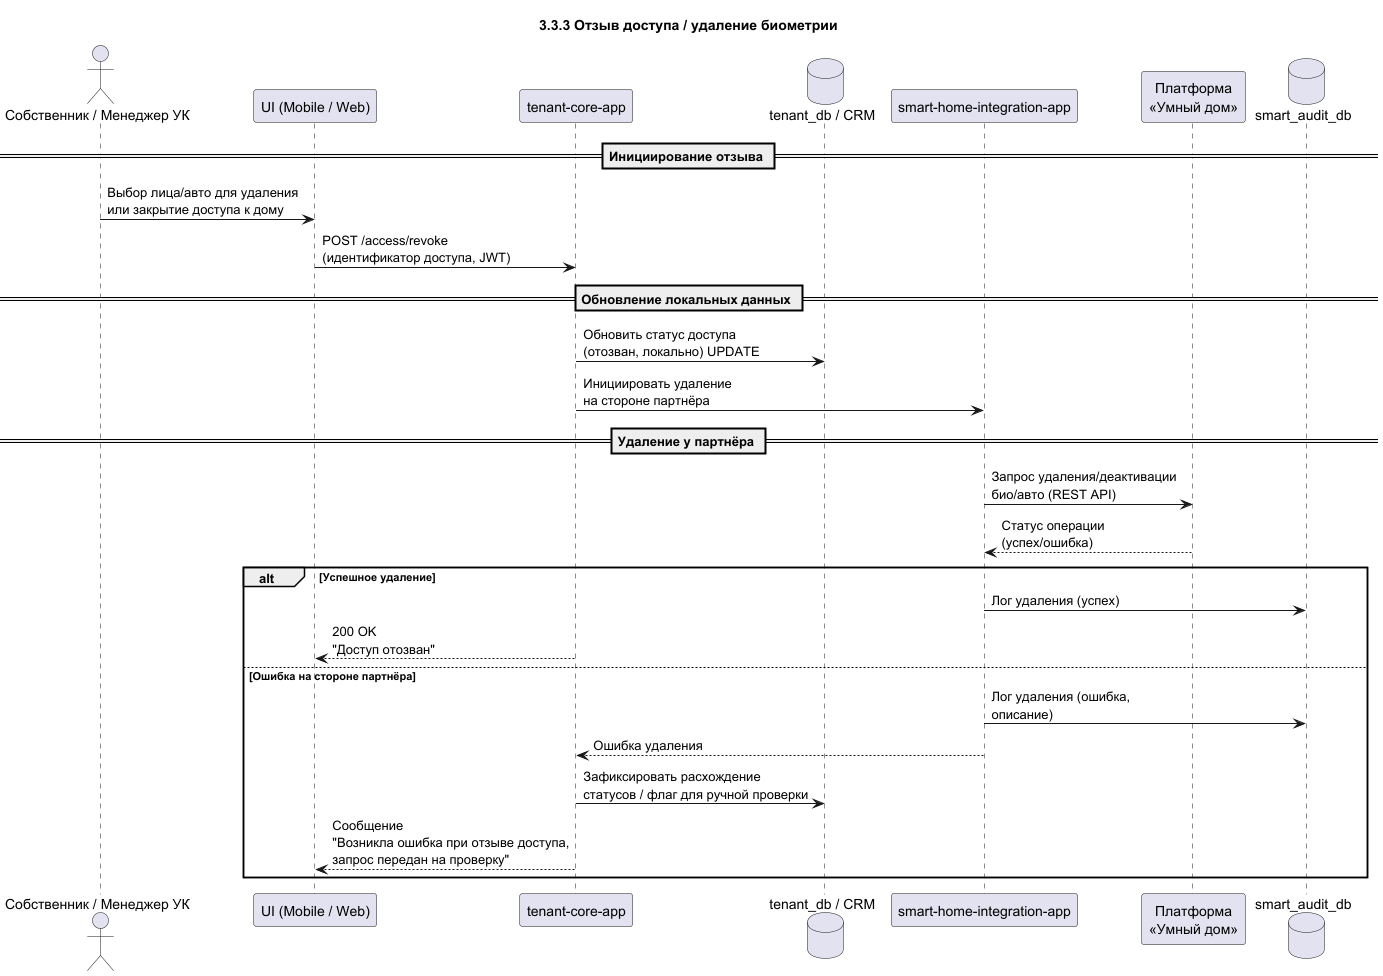

The diagram above was rendered by PlantUML. Its source (embedded in the PNG):
@startuml
title 3.3.3 Отзыв доступа / удаление биометрии

actor "Собственник / Менеджер УК" as Actor
participant "UI (Mobile / Web)" as UI
participant "tenant-core-app" as TenantCore
database "tenant_db / CRM" as TenantDB
participant "smart-home-integration-app" as SmartInt
participant "Платформа\n«Умный дом»" as SmartPlatform
database "smart_audit_db" as AuditDB

== Инициирование отзыва ==
Actor -> UI: Выбор лица/авто для удаления\nили закрытие доступа к дому
UI -> TenantCore: POST /access/revoke\n(идентификатор доступа, JWT)

== Обновление локальных данных ==
TenantCore -> TenantDB: Обновить статус доступа\n(отозван, локально) UPDATE
TenantCore -> SmartInt: Инициировать удаление\nна стороне партнёра

== Удаление у партнёра ==
SmartInt -> SmartPlatform: Запрос удаления/деактивации\nбио/авто (REST API)
SmartPlatform --> SmartInt: Статус операции\n(успех/ошибка)

alt Успешное удаление
  SmartInt -> AuditDB: Лог удаления (успех)
  TenantCore --> UI: 200 OK\n"Доступ отозван"
else Ошибка на стороне партнёра
  SmartInt -> AuditDB: Лог удаления (ошибка,\nописание)
  SmartInt --> TenantCore: Ошибка удаления
  TenantCore -> TenantDB: Зафиксировать расхождение\nстатусов / флаг для ручной проверки
  TenantCore --> UI: Сообщение\n"Возникла ошибка при отзыве доступа,\nзапрос передан на проверку"
end

@enduml